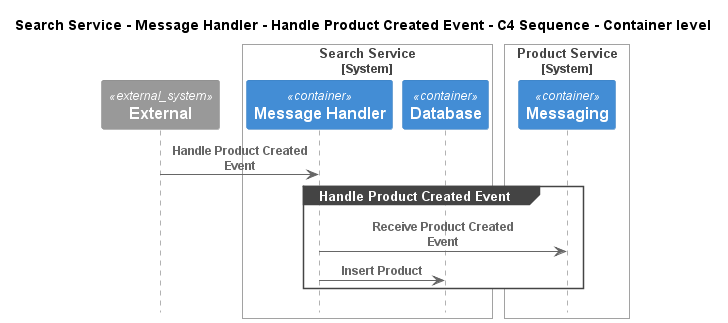

The diagram above was rendered by PlantUML. Its source (embedded in the PNG):
@startuml
!pragma layout smetana
!include ..\..\..\..\..\..\.c4s\C4_Sequence.puml

title Search Service - Message Handler - Handle Product Created Event - C4 Sequence - Container level

System_Ext(C4InterFlow.SoftwareSystems.ExternalSystem, "External", "")

System_Boundary(ECommercePlatform.SoftwareSystems.SearchService, "Search Service")
    Container(ECommercePlatform.SoftwareSystems.SearchService.Containers.MessageHandler, "Message Handler", "", "")
    Container(ECommercePlatform.SoftwareSystems.SearchService.Containers.Database, "Database", "", "")
Boundary_End()

System_Boundary(ECommercePlatform.SoftwareSystems.ProductService, "Product Service")
    Container(ECommercePlatform.SoftwareSystems.ProductService.Containers.Messaging, "Messaging", "", "")
Boundary_End()

Rel(C4InterFlow.SoftwareSystems.ExternalSystem, ECommercePlatform.SoftwareSystems.SearchService.Containers.MessageHandler, "Handle Product Created Event")
group Handle Product Created Event
Rel(ECommercePlatform.SoftwareSystems.SearchService.Containers.MessageHandler, ECommercePlatform.SoftwareSystems.ProductService.Containers.Messaging, "Receive Product Created Event")
Rel(ECommercePlatform.SoftwareSystems.SearchService.Containers.MessageHandler, ECommercePlatform.SoftwareSystems.SearchService.Containers.Database, "Insert Product")
end


@enduml